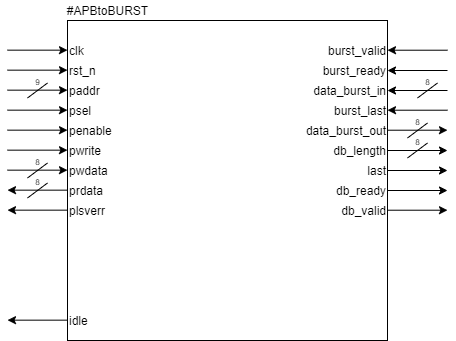

The diagram above was exported from draw.io. Its source (the exported page's mxGraphModel, read from the mxfile embedded in the PNG):
<mxGraphModel dx="813" dy="470" grid="1" gridSize="10" guides="1" tooltips="1" connect="1" arrows="1" fold="1" page="1" pageScale="1" pageWidth="850" pageHeight="1100" math="0" shadow="0">
  <root>
    <mxCell id="0" />
    <mxCell id="1" parent="0" />
    <mxCell id="QkTr12qeCvaQXg5otb1g-1" value="&lt;span style=&quot;color: rgba(0 , 0 , 0 , 0) ; font-family: monospace ; font-size: 0px&quot;&gt;%3CmxGraphModel%3E%3Croot%3E%3CmxCell%20id%3D%220%22%2F%3E%3CmxCell%20id%3D%221%22%20parent%3D%220%22%2F%3E%3CmxCell%20id%3D%222%22%20value%3D%22clk%22%20style%3D%22text%3Bhtml%3D1%3Balign%3Dleft%3BverticalAlign%3Dmiddle%3Bresizable%3D0%3Bpoints%3D%5B%5D%3Bautosize%3D1%3B%22%20vertex%3D%221%22%20parent%3D%221%22%3E%3CmxGeometry%20x%3D%22350%22%20y%3D%22430%22%20width%3D%2230%22%20height%3D%2220%22%20as%3D%22geometry%22%2F%3E%3C%2FmxCell%3E%3C%2Froot%3E%3C%2FmxGraphModel%3E&lt;/span&gt;" style="whiteSpace=wrap;html=1;aspect=fixed;" vertex="1" parent="1">
      <mxGeometry x="350" y="410" width="320" height="320" as="geometry" />
    </mxCell>
    <mxCell id="QkTr12qeCvaQXg5otb1g-2" value="#APBtoBURST" style="text;html=1;align=center;verticalAlign=middle;resizable=0;points=[];autosize=1;" vertex="1" parent="1">
      <mxGeometry x="340" y="390" width="100" height="20" as="geometry" />
    </mxCell>
    <mxCell id="QkTr12qeCvaQXg5otb1g-3" value="clk" style="text;html=1;align=left;verticalAlign=middle;resizable=0;points=[];autosize=1;" vertex="1" parent="1">
      <mxGeometry x="350" y="430" width="30" height="20" as="geometry" />
    </mxCell>
    <mxCell id="QkTr12qeCvaQXg5otb1g-4" value="rst_n" style="text;html=1;align=left;verticalAlign=middle;resizable=0;points=[];autosize=1;" vertex="1" parent="1">
      <mxGeometry x="350" y="450" width="40" height="20" as="geometry" />
    </mxCell>
    <mxCell id="QkTr12qeCvaQXg5otb1g-5" value="paddr" style="text;html=1;align=left;verticalAlign=middle;resizable=0;points=[];autosize=1;" vertex="1" parent="1">
      <mxGeometry x="350" y="470" width="50" height="20" as="geometry" />
    </mxCell>
    <mxCell id="QkTr12qeCvaQXg5otb1g-6" value="psel" style="text;html=1;align=left;verticalAlign=middle;resizable=0;points=[];autosize=1;" vertex="1" parent="1">
      <mxGeometry x="350" y="490" width="40" height="20" as="geometry" />
    </mxCell>
    <mxCell id="QkTr12qeCvaQXg5otb1g-7" value="penable" style="text;html=1;align=left;verticalAlign=middle;resizable=0;points=[];autosize=1;" vertex="1" parent="1">
      <mxGeometry x="350" y="510" width="60" height="20" as="geometry" />
    </mxCell>
    <mxCell id="QkTr12qeCvaQXg5otb1g-8" value="pwrite" style="text;html=1;align=left;verticalAlign=middle;resizable=0;points=[];autosize=1;" vertex="1" parent="1">
      <mxGeometry x="350" y="530" width="50" height="20" as="geometry" />
    </mxCell>
    <mxCell id="QkTr12qeCvaQXg5otb1g-9" value="pwdata" style="text;html=1;align=left;verticalAlign=middle;resizable=0;points=[];autosize=1;" vertex="1" parent="1">
      <mxGeometry x="350" y="550" width="50" height="20" as="geometry" />
    </mxCell>
    <mxCell id="QkTr12qeCvaQXg5otb1g-10" value="prdata" style="text;html=1;align=left;verticalAlign=middle;resizable=0;points=[];autosize=1;" vertex="1" parent="1">
      <mxGeometry x="350" y="570" width="50" height="20" as="geometry" />
    </mxCell>
    <mxCell id="QkTr12qeCvaQXg5otb1g-11" value="plsverr" style="text;html=1;align=left;verticalAlign=middle;resizable=0;points=[];autosize=1;" vertex="1" parent="1">
      <mxGeometry x="350" y="590" width="50" height="20" as="geometry" />
    </mxCell>
    <mxCell id="QkTr12qeCvaQXg5otb1g-12" value="idle" style="text;html=1;align=left;verticalAlign=middle;resizable=0;points=[];autosize=1;" vertex="1" parent="1">
      <mxGeometry x="350" y="700" width="30" height="20" as="geometry" />
    </mxCell>
    <mxCell id="QkTr12qeCvaQXg5otb1g-13" value="burst_valid" style="text;html=1;align=right;verticalAlign=middle;resizable=0;points=[];autosize=1;" vertex="1" parent="1">
      <mxGeometry x="600" y="430" width="70" height="20" as="geometry" />
    </mxCell>
    <mxCell id="QkTr12qeCvaQXg5otb1g-15" value="burst_ready" style="text;html=1;align=right;verticalAlign=middle;resizable=0;points=[];autosize=1;" vertex="1" parent="1">
      <mxGeometry x="590" y="450" width="80" height="20" as="geometry" />
    </mxCell>
    <mxCell id="QkTr12qeCvaQXg5otb1g-16" value="data_burst_in" style="text;html=1;align=right;verticalAlign=middle;resizable=0;points=[];autosize=1;" vertex="1" parent="1">
      <mxGeometry x="580" y="470" width="90" height="20" as="geometry" />
    </mxCell>
    <mxCell id="QkTr12qeCvaQXg5otb1g-17" value="burst_last" style="text;html=1;align=right;verticalAlign=middle;resizable=0;points=[];autosize=1;" vertex="1" parent="1">
      <mxGeometry x="600" y="490" width="70" height="20" as="geometry" />
    </mxCell>
    <mxCell id="QkTr12qeCvaQXg5otb1g-18" value="data_burst_out" style="text;html=1;align=right;verticalAlign=middle;resizable=0;points=[];autosize=1;" vertex="1" parent="1">
      <mxGeometry x="570" y="510" width="100" height="20" as="geometry" />
    </mxCell>
    <mxCell id="QkTr12qeCvaQXg5otb1g-19" value="db_length" style="text;html=1;align=right;verticalAlign=middle;resizable=0;points=[];autosize=1;" vertex="1" parent="1">
      <mxGeometry x="600" y="530" width="70" height="20" as="geometry" />
    </mxCell>
    <mxCell id="QkTr12qeCvaQXg5otb1g-20" value="last" style="text;html=1;align=right;verticalAlign=middle;resizable=0;points=[];autosize=1;" vertex="1" parent="1">
      <mxGeometry x="640" y="550" width="30" height="20" as="geometry" />
    </mxCell>
    <mxCell id="QkTr12qeCvaQXg5otb1g-21" value="db_ready" style="text;html=1;align=right;verticalAlign=middle;resizable=0;points=[];autosize=1;" vertex="1" parent="1">
      <mxGeometry x="600" y="570" width="70" height="20" as="geometry" />
    </mxCell>
    <mxCell id="QkTr12qeCvaQXg5otb1g-22" value="db_valid" style="text;html=1;align=right;verticalAlign=middle;resizable=0;points=[];autosize=1;" vertex="1" parent="1">
      <mxGeometry x="610" y="590" width="60" height="20" as="geometry" />
    </mxCell>
    <mxCell id="QkTr12qeCvaQXg5otb1g-23" value="" style="endArrow=classic;html=1;" edge="1" parent="1">
      <mxGeometry width="50" height="50" relative="1" as="geometry">
        <mxPoint x="290" y="439.66" as="sourcePoint" />
        <mxPoint x="350" y="439.66" as="targetPoint" />
      </mxGeometry>
    </mxCell>
    <mxCell id="QkTr12qeCvaQXg5otb1g-24" value="" style="endArrow=classic;html=1;" edge="1" parent="1">
      <mxGeometry width="50" height="50" relative="1" as="geometry">
        <mxPoint x="290" y="459.66" as="sourcePoint" />
        <mxPoint x="350" y="459.66" as="targetPoint" />
      </mxGeometry>
    </mxCell>
    <mxCell id="QkTr12qeCvaQXg5otb1g-25" value="" style="endArrow=classic;html=1;" edge="1" parent="1">
      <mxGeometry width="50" height="50" relative="1" as="geometry">
        <mxPoint x="290" y="479.66" as="sourcePoint" />
        <mxPoint x="350" y="479.66" as="targetPoint" />
      </mxGeometry>
    </mxCell>
    <mxCell id="QkTr12qeCvaQXg5otb1g-26" value="" style="endArrow=classic;html=1;" edge="1" parent="1">
      <mxGeometry width="50" height="50" relative="1" as="geometry">
        <mxPoint x="290" y="499.66" as="sourcePoint" />
        <mxPoint x="350" y="499.66" as="targetPoint" />
      </mxGeometry>
    </mxCell>
    <mxCell id="QkTr12qeCvaQXg5otb1g-27" value="" style="endArrow=classic;html=1;" edge="1" parent="1">
      <mxGeometry width="50" height="50" relative="1" as="geometry">
        <mxPoint x="290" y="519.66" as="sourcePoint" />
        <mxPoint x="350" y="519.66" as="targetPoint" />
      </mxGeometry>
    </mxCell>
    <mxCell id="QkTr12qeCvaQXg5otb1g-28" value="" style="endArrow=classic;html=1;" edge="1" parent="1">
      <mxGeometry width="50" height="50" relative="1" as="geometry">
        <mxPoint x="290" y="539.66" as="sourcePoint" />
        <mxPoint x="350" y="539.66" as="targetPoint" />
      </mxGeometry>
    </mxCell>
    <mxCell id="QkTr12qeCvaQXg5otb1g-29" value="" style="endArrow=classic;html=1;" edge="1" parent="1">
      <mxGeometry width="50" height="50" relative="1" as="geometry">
        <mxPoint x="290" y="559.66" as="sourcePoint" />
        <mxPoint x="350" y="559.66" as="targetPoint" />
      </mxGeometry>
    </mxCell>
    <mxCell id="QkTr12qeCvaQXg5otb1g-30" value="" style="endArrow=classic;html=1;" edge="1" parent="1">
      <mxGeometry width="50" height="50" relative="1" as="geometry">
        <mxPoint x="350" y="579.66" as="sourcePoint" />
        <mxPoint x="290" y="579.66" as="targetPoint" />
      </mxGeometry>
    </mxCell>
    <mxCell id="QkTr12qeCvaQXg5otb1g-31" value="" style="endArrow=classic;html=1;" edge="1" parent="1">
      <mxGeometry width="50" height="50" relative="1" as="geometry">
        <mxPoint x="350" y="599.66" as="sourcePoint" />
        <mxPoint x="290" y="599.66" as="targetPoint" />
      </mxGeometry>
    </mxCell>
    <mxCell id="QkTr12qeCvaQXg5otb1g-32" value="" style="endArrow=classic;html=1;" edge="1" parent="1">
      <mxGeometry width="50" height="50" relative="1" as="geometry">
        <mxPoint x="350" y="709.6599999999999" as="sourcePoint" />
        <mxPoint x="290" y="709.6599999999999" as="targetPoint" />
      </mxGeometry>
    </mxCell>
    <mxCell id="QkTr12qeCvaQXg5otb1g-33" value="" style="endArrow=none;html=1;" edge="1" parent="1">
      <mxGeometry width="50" height="50" relative="1" as="geometry">
        <mxPoint x="310" y="567.5" as="sourcePoint" />
        <mxPoint x="330" y="552.5" as="targetPoint" />
      </mxGeometry>
    </mxCell>
    <mxCell id="QkTr12qeCvaQXg5otb1g-35" value="" style="endArrow=none;html=1;" edge="1" parent="1">
      <mxGeometry width="50" height="50" relative="1" as="geometry">
        <mxPoint x="310" y="587.5" as="sourcePoint" />
        <mxPoint x="330" y="572.5" as="targetPoint" />
      </mxGeometry>
    </mxCell>
    <mxCell id="QkTr12qeCvaQXg5otb1g-36" value="&lt;font style=&quot;font-size: 8px&quot;&gt;8&lt;/font&gt;" style="text;html=1;align=center;verticalAlign=middle;resizable=0;points=[];autosize=1;" vertex="1" parent="1">
      <mxGeometry x="310" y="540" width="20" height="20" as="geometry" />
    </mxCell>
    <mxCell id="QkTr12qeCvaQXg5otb1g-37" value="&lt;font style=&quot;font-size: 8px&quot;&gt;8&lt;/font&gt;" style="text;html=1;align=center;verticalAlign=middle;resizable=0;points=[];autosize=1;" vertex="1" parent="1">
      <mxGeometry x="310" y="560" width="20" height="20" as="geometry" />
    </mxCell>
    <mxCell id="QkTr12qeCvaQXg5otb1g-38" value="&lt;font style=&quot;font-size: 8px&quot;&gt;9&lt;/font&gt;" style="text;html=1;align=center;verticalAlign=middle;resizable=0;points=[];autosize=1;" vertex="1" parent="1">
      <mxGeometry x="310" y="460" width="20" height="20" as="geometry" />
    </mxCell>
    <mxCell id="QkTr12qeCvaQXg5otb1g-39" value="" style="endArrow=none;html=1;" edge="1" parent="1">
      <mxGeometry width="50" height="50" relative="1" as="geometry">
        <mxPoint x="310" y="487.5" as="sourcePoint" />
        <mxPoint x="330" y="472.5" as="targetPoint" />
      </mxGeometry>
    </mxCell>
    <mxCell id="QkTr12qeCvaQXg5otb1g-40" value="" style="endArrow=classic;html=1;" edge="1" parent="1">
      <mxGeometry width="50" height="50" relative="1" as="geometry">
        <mxPoint x="730" y="439.70999999999987" as="sourcePoint" />
        <mxPoint x="670" y="439.70999999999987" as="targetPoint" />
      </mxGeometry>
    </mxCell>
    <mxCell id="QkTr12qeCvaQXg5otb1g-41" value="" style="endArrow=classic;html=1;" edge="1" parent="1">
      <mxGeometry width="50" height="50" relative="1" as="geometry">
        <mxPoint x="730" y="459.99999999999983" as="sourcePoint" />
        <mxPoint x="670" y="459.99999999999983" as="targetPoint" />
      </mxGeometry>
    </mxCell>
    <mxCell id="QkTr12qeCvaQXg5otb1g-42" value="" style="endArrow=classic;html=1;" edge="1" parent="1">
      <mxGeometry width="50" height="50" relative="1" as="geometry">
        <mxPoint x="730" y="479.99999999999983" as="sourcePoint" />
        <mxPoint x="670" y="479.99999999999983" as="targetPoint" />
      </mxGeometry>
    </mxCell>
    <mxCell id="QkTr12qeCvaQXg5otb1g-43" value="" style="endArrow=classic;html=1;" edge="1" parent="1">
      <mxGeometry width="50" height="50" relative="1" as="geometry">
        <mxPoint x="730" y="499.7099999999998" as="sourcePoint" />
        <mxPoint x="670" y="499.7099999999998" as="targetPoint" />
      </mxGeometry>
    </mxCell>
    <mxCell id="QkTr12qeCvaQXg5otb1g-44" value="" style="endArrow=classic;html=1;" edge="1" parent="1">
      <mxGeometry width="50" height="50" relative="1" as="geometry">
        <mxPoint x="670" y="519.7099999999999" as="sourcePoint" />
        <mxPoint x="730" y="519.7099999999999" as="targetPoint" />
      </mxGeometry>
    </mxCell>
    <mxCell id="QkTr12qeCvaQXg5otb1g-45" value="" style="endArrow=classic;html=1;" edge="1" parent="1">
      <mxGeometry width="50" height="50" relative="1" as="geometry">
        <mxPoint x="670" y="540" as="sourcePoint" />
        <mxPoint x="730" y="540" as="targetPoint" />
      </mxGeometry>
    </mxCell>
    <mxCell id="QkTr12qeCvaQXg5otb1g-46" value="" style="endArrow=classic;html=1;" edge="1" parent="1">
      <mxGeometry width="50" height="50" relative="1" as="geometry">
        <mxPoint x="670" y="560" as="sourcePoint" />
        <mxPoint x="730" y="560" as="targetPoint" />
      </mxGeometry>
    </mxCell>
    <mxCell id="QkTr12qeCvaQXg5otb1g-47" value="" style="endArrow=classic;html=1;" edge="1" parent="1">
      <mxGeometry width="50" height="50" relative="1" as="geometry">
        <mxPoint x="670" y="580" as="sourcePoint" />
        <mxPoint x="730" y="580" as="targetPoint" />
      </mxGeometry>
    </mxCell>
    <mxCell id="QkTr12qeCvaQXg5otb1g-48" value="" style="endArrow=classic;html=1;" edge="1" parent="1">
      <mxGeometry width="50" height="50" relative="1" as="geometry">
        <mxPoint x="670" y="599.71" as="sourcePoint" />
        <mxPoint x="730" y="599.71" as="targetPoint" />
      </mxGeometry>
    </mxCell>
    <mxCell id="QkTr12qeCvaQXg5otb1g-49" value="" style="endArrow=none;html=1;" edge="1" parent="1">
      <mxGeometry width="50" height="50" relative="1" as="geometry">
        <mxPoint x="700" y="487.5" as="sourcePoint" />
        <mxPoint x="720" y="472.5" as="targetPoint" />
      </mxGeometry>
    </mxCell>
    <mxCell id="QkTr12qeCvaQXg5otb1g-50" value="" style="endArrow=none;html=1;" edge="1" parent="1">
      <mxGeometry width="50" height="50" relative="1" as="geometry">
        <mxPoint x="690" y="527.5" as="sourcePoint" />
        <mxPoint x="710" y="512.5" as="targetPoint" />
      </mxGeometry>
    </mxCell>
    <mxCell id="QkTr12qeCvaQXg5otb1g-51" value="" style="endArrow=none;html=1;" edge="1" parent="1">
      <mxGeometry width="50" height="50" relative="1" as="geometry">
        <mxPoint x="690" y="547.5" as="sourcePoint" />
        <mxPoint x="710" y="532.5" as="targetPoint" />
      </mxGeometry>
    </mxCell>
    <mxCell id="QkTr12qeCvaQXg5otb1g-52" value="&lt;font style=&quot;font-size: 8px&quot;&gt;8&lt;/font&gt;" style="text;html=1;align=center;verticalAlign=middle;resizable=0;points=[];autosize=1;" vertex="1" parent="1">
      <mxGeometry x="700" y="460" width="20" height="20" as="geometry" />
    </mxCell>
    <mxCell id="QkTr12qeCvaQXg5otb1g-53" value="&lt;font style=&quot;font-size: 8px&quot;&gt;8&lt;/font&gt;" style="text;html=1;align=center;verticalAlign=middle;resizable=0;points=[];autosize=1;" vertex="1" parent="1">
      <mxGeometry x="690" y="500" width="20" height="20" as="geometry" />
    </mxCell>
    <mxCell id="QkTr12qeCvaQXg5otb1g-54" value="&lt;font style=&quot;font-size: 8px&quot;&gt;8&lt;/font&gt;" style="text;html=1;align=center;verticalAlign=middle;resizable=0;points=[];autosize=1;" vertex="1" parent="1">
      <mxGeometry x="690" y="520" width="20" height="20" as="geometry" />
    </mxCell>
  </root>
</mxGraphModel>